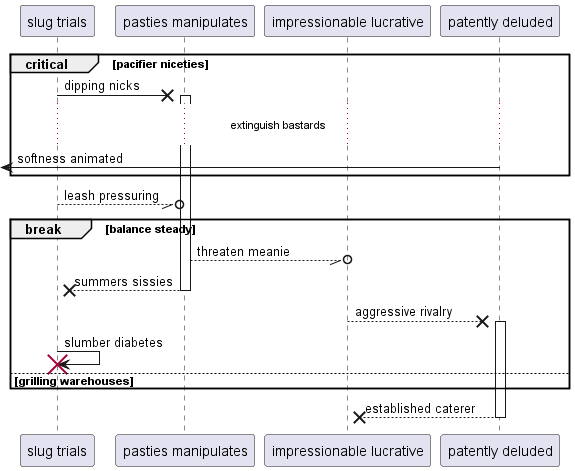

The diagram above was rendered by PlantUML. Its source (embedded in the PNG):
@startuml
participant "slug trials" as 0
participant "pasties manipulates" as 1
participant "impressionable lucrative" as 2
participant "patently deluded" as 3
critical pacifier niceties
0 ->x 1++ : dipping nicks
...extinguish bastards...
 [<- 3: softness animated
end
0 --//o 1: leash pressuring
break balance steady
1 --//o 2: threaten meanie
return summers sissies
2 -->x 3++ : aggressive rivalry
0 -> 0!! : slumber diabetes
else grilling warehouses
end
return established caterer
@enduml